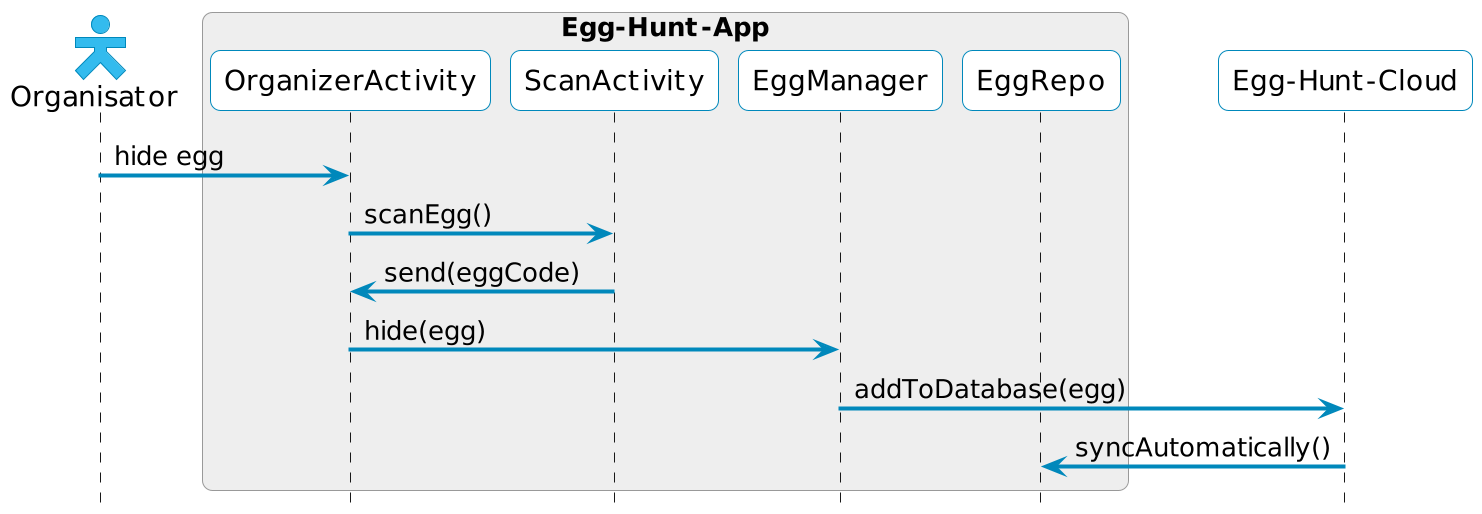

The diagram above was rendered by PlantUML. Its source (embedded in the PNG):
@startuml
!$AREA_DARK = "#999"
!$AREA_LIGHT = "#eee"
!$BLACK = "#000"
!$PRIMARY_DARK = "#08b"
!$PRIMARY_LIGHT = "#3be"
!$WHITE = "#fff"

hide footbox
scale 2

skinparam actor {
  BackgroundColor $PRIMARY_LIGHT
  BorderColor $PRIMARY_DARK
}

skinparam arrow {
  Thickness 2
  Color $PRIMARY_DARK
}

skinparam participant {
  BackgroundColor $WHITE
  BorderColor $PRIMARY_DARK
}

skinparam sequenceBox {
  BackgroundColor $AREA_LIGHT
  BorderColor $AREA_DARK
}

skinparam actorStyle hollow
skinparam roundcorner 10

actor "Organisator" as organizer

box "Egg-Hunt-App"
  participant "OrganizerActivity" as organizerActivity
  participant "ScanActivity" as scanActivity
  participant "EggManager" as eggManager
  participant "EggRepo" as eggRepo
end box

participant "Egg-Hunt-Cloud" as cloud

organizer -> organizerActivity: hide egg
organizerActivity -> scanActivity: scanEgg()
scanActivity -> organizerActivity: send(eggCode)
organizerActivity -> eggManager: hide(egg)
eggManager-> cloud: addToDatabase(egg)
cloud -> eggRepo: syncAutomatically()
@enduml